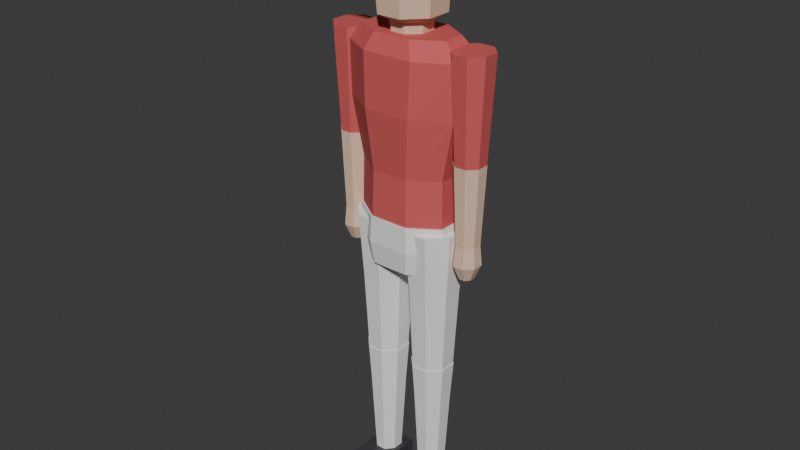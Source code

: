 # Source: player.blend  (saved by Blender 5.2.44; exported with 4.5.12 LTS)
import bpy
from mathutils import Matrix  # noqa: F401  (used for matrix-valued properties, if any)

bpy.ops.wm.read_factory_settings(use_empty=True)
scene = bpy.context.scene
scene.name = 'Scene'

# ---- collections
col_collection = bpy.data.collections.new('Collection'); scene.collection.children.link(col_collection)

# ---- materials (node trees are filled in below, after node groups)
mat_pants = bpy.data.materials.new('Pants')
mat_pants.diffuse_color = (0.86, 0.86, 0.84, 1.0)
mat_uniform = bpy.data.materials.new('Uniform')
mat_uniform.diffuse_color = (0.62, 0.1, 0.1, 1.0)
mat_skin = bpy.data.materials.new('Skin')
mat_skin.diffuse_color = (0.78, 0.55, 0.4, 1.0)
mat_shoes = bpy.data.materials.new('Shoes')
mat_shoes.diffuse_color = (0.05, 0.05, 0.06, 1.0)

# ---- material node trees
mat_pants.use_nodes = True; mat_pants.node_tree.nodes.clear()
_N = mat_pants.node_tree.nodes; _L = mat_pants.node_tree.links
n0 = _N.new('ShaderNodeBsdfPrincipled'); n0.name = 'Principled BSDF'; n0.location = (-200, 100)
n0.inputs[0].default_value = (0.86, 0.86, 0.84, 1.0)
n0.inputs[2].default_value = 0.85
n0.inputs[10].default_value = 0.005
n1 = _N.new('ShaderNodeOutputMaterial'); n1.name = 'Material Output'; n1.location = (200, 100)
_L.new(n0.outputs[0], n1.inputs[0])
n1.is_active_output = True
mat_uniform.use_nodes = True; mat_uniform.node_tree.nodes.clear()
_N = mat_uniform.node_tree.nodes; _L = mat_uniform.node_tree.links
n0 = _N.new('ShaderNodeBsdfPrincipled'); n0.name = 'Principled BSDF'; n0.location = (-200, 100)
n0.inputs[0].default_value = (0.62, 0.1, 0.1, 1.0)
n0.inputs[2].default_value = 0.8
n0.inputs[10].default_value = 0.005
n1 = _N.new('ShaderNodeOutputMaterial'); n1.name = 'Material Output'; n1.location = (200, 100)
_L.new(n0.outputs[0], n1.inputs[0])
n1.is_active_output = True
mat_skin.use_nodes = True; mat_skin.node_tree.nodes.clear()
_N = mat_skin.node_tree.nodes; _L = mat_skin.node_tree.links
n0 = _N.new('ShaderNodeBsdfPrincipled'); n0.name = 'Principled BSDF'; n0.location = (-200, 100)
n0.inputs[0].default_value = (0.78, 0.55, 0.4, 1.0)
n0.inputs[2].default_value = 0.85
n0.inputs[10].default_value = 0.005
n1 = _N.new('ShaderNodeOutputMaterial'); n1.name = 'Material Output'; n1.location = (200, 100)
_L.new(n0.outputs[0], n1.inputs[0])
n1.is_active_output = True
mat_shoes.use_nodes = True; mat_shoes.node_tree.nodes.clear()
_N = mat_shoes.node_tree.nodes; _L = mat_shoes.node_tree.links
n0 = _N.new('ShaderNodeBsdfPrincipled'); n0.name = 'Principled BSDF'; n0.location = (-200, 100)
n0.inputs[0].default_value = (0.05, 0.05, 0.06, 1.0)
n0.inputs[10].default_value = 0.005
n1 = _N.new('ShaderNodeOutputMaterial'); n1.name = 'Material Output'; n1.location = (200, 100)
_L.new(n0.outputs[0], n1.inputs[0])
n1.is_active_output = True

# ---- world
world_world = bpy.data.worlds.new('World'); scene.world = world_world
world_world.use_nodes = True; world_world.node_tree.nodes.clear()
_N = world_world.node_tree.nodes; _L = world_world.node_tree.links
n0 = _N.new('ShaderNodeOutputWorld'); n0.name = 'World Output'; n0.location = (200, 100)
n1 = _N.new('ShaderNodeBackground'); n1.name = 'Background'; n1.location = (-200, 100)
n1.inputs[0].default_value = (0.05088, 0.05088, 0.05088, 1.0)
_L.new(n1.outputs[0], n0.inputs[0])
n0.is_active_output = True
world_world.color = (0.05088, 0.05088, 0.05088)
world_world.sun_shadow_jitter_overblur = 0.0

# ---- meshes
me_pelvis = bpy.data.meshes.new('Pelvis')
me_pelvis.from_pydata([(0.1478, 0.04133, 0.02), (0.06123, 0.09978, 0.02), (-0.06123, 0.09978, 0.02), (-0.1478, 0.04133, 0.02), (-0.1478, -0.04133, 0.02), (-0.06123, -0.09978, 0.02), (0.06123, -0.09978, 0.02), (0.1478, -0.04133, 0.02), (0.1571, 0.0421, -0.06), (0.06506, 0.1016, -0.06), (-0.06506, 0.1016, -0.06), (-0.1571, 0.0421, -0.06), (-0.1571, -0.0421, -0.06), (-0.06506, -0.1016, -0.06), (0.06506, -0.1016, -0.06), (0.1571, -0.0421, -0.06), (0.1386, 0.03827, -0.13), (0.0574, 0.09239, -0.13), (-0.0574, 0.09239, -0.13), (-0.1386, 0.03827, -0.13), (-0.1386, -0.03827, -0.13), (-0.0574, -0.09239, -0.13), (0.0574, -0.09239, -0.13), (0.1386, -0.03827, -0.13)], [], [(0, 1, 9, 8), (1, 2, 10, 9), (2, 3, 11, 10), (3, 4, 12, 11), (4, 5, 13, 12), (5, 6, 14, 13), (6, 7, 15, 14), (7, 0, 8, 15), (8, 9, 17, 16), (9, 10, 18, 17), (10, 11, 19, 18), (11, 12, 20, 19), (12, 13, 21, 20), (13, 14, 22, 21), (14, 15, 23, 22), (15, 8, 16, 23), (7, 6, 5, 4, 3, 2, 1, 0), (16, 17, 18, 19, 20, 21, 22, 23)])
me_pelvis.materials.append(mat_pants)
me_pelvis.update()
me_torso = bpy.data.meshes.new('Torso')
me_torso.from_pydata([(0.1432, 0.04018, 0.0), (0.05932, 0.09701, 0.0), (-0.05932, 0.09701, 0.0), (-0.1432, 0.04018, 0.0), (-0.1432, -0.04018, 0.0), (-0.05932, -0.09701, 0.0), (0.05932, -0.09701, 0.0), (0.1432, -0.04018, 0.0), (0.1386, 0.03827, 0.16), (0.0574, 0.09239, 0.16), (-0.0574, 0.09239, 0.16), (-0.1386, 0.03827, 0.16), (-0.1386, -0.03827, 0.16), (-0.0574, -0.09239, 0.16), (0.0574, -0.09239, 0.16), (0.1386, -0.03827, 0.16), (0.1755, 0.04401, 0.34), (0.07271, 0.1062, 0.34), (-0.07271, 0.1062, 0.34), (-0.1755, 0.04401, 0.34), (-0.1755, -0.04401, 0.34), (-0.07271, -0.1062, 0.34), (0.07271, -0.1062, 0.34), (0.1755, -0.04401, 0.34), (0.1894, 0.04286, 0.5), (0.07845, 0.1035, 0.5), (-0.07845, 0.1035, 0.5), (-0.1894, 0.04286, 0.5), (-0.1894, -0.04286, 0.5), (-0.07845, -0.1035, 0.5), (0.07845, -0.1035, 0.5), (0.1894, -0.04286, 0.5), (0.1386, 0.03444, 0.55), (0.0574, 0.08315, 0.55), (-0.0574, 0.08315, 0.55), (-0.1386, 0.03444, 0.55), (-0.1386, -0.03444, 0.55), (-0.0574, -0.08315, 0.55), (0.0574, -0.08315, 0.55), (0.1386, -0.03444, 0.55)], [], [(0, 1, 9, 8), (1, 2, 10, 9), (2, 3, 11, 10), (3, 4, 12, 11), (4, 5, 13, 12), (5, 6, 14, 13), (6, 7, 15, 14), (7, 0, 8, 15), (8, 9, 17, 16), (9, 10, 18, 17), (10, 11, 19, 18), (11, 12, 20, 19), (12, 13, 21, 20), (13, 14, 22, 21), (14, 15, 23, 22), (15, 8, 16, 23), (16, 17, 25, 24), (17, 18, 26, 25), (18, 19, 27, 26), (19, 20, 28, 27), (20, 21, 29, 28), (21, 22, 30, 29), (22, 23, 31, 30), (23, 16, 24, 31), (24, 25, 33, 32), (25, 26, 34, 33), (26, 27, 35, 34), (27, 28, 36, 35), (28, 29, 37, 36), (29, 30, 38, 37), (30, 31, 39, 38), (31, 24, 32, 39), (7, 6, 5, 4, 3, 2, 1, 0), (32, 33, 34, 35, 36, 37, 38, 39)])
me_torso.materials.append(mat_uniform)
me_torso.update()
me_head = bpy.data.meshes.new('Head')
me_head.from_pydata([(0.05543, 0.02373, 0.0), (0.02296, 0.05728, 0.0), (-0.02296, 0.05728, 0.0), (-0.05543, 0.02373, 0.0), (-0.05543, -0.02373, 0.0), (-0.02296, -0.05728, 0.0), (0.02296, -0.05728, 0.0), (0.05543, -0.02373, 0.0), (0.05728, 0.02449, 0.03), (0.02373, 0.05913, 0.03), (-0.02373, 0.05913, 0.03), (-0.05728, 0.02449, 0.03), (-0.05728, -0.02449, 0.03), (-0.02373, -0.05913, 0.03), (0.02373, -0.05913, 0.03), (0.05728, -0.02449, 0.03), (0.09054, 0.03903, 0.05), (0.0375, 0.09424, 0.05), (-0.0375, 0.09424, 0.05), (-0.09054, 0.03903, 0.05), (-0.09054, -0.03903, 0.05), (-0.0375, -0.09424, 0.05), (0.0375, -0.09424, 0.05), (0.09054, -0.03903, 0.05), (0.09793, 0.04286, 0.17), (0.04056, 0.1035, 0.17), (-0.04056, 0.1035, 0.17), (-0.09793, 0.04286, 0.17), (-0.09793, -0.04286, 0.17), (-0.04056, -0.1035, 0.17), (0.04056, -0.1035, 0.17), (0.09793, -0.04286, 0.17), (0.0813, 0.03521, 0.29), (0.03368, 0.085, 0.29), (-0.03368, 0.085, 0.29), (-0.0813, 0.03521, 0.29), (-0.0813, -0.03521, 0.29), (-0.03368, -0.085, 0.29), (0.03368, -0.085, 0.29), (0.0813, -0.03521, 0.29), (0.03696, 0.01722, 0.33), (0.01531, 0.04157, 0.33), (-0.01531, 0.04157, 0.33), (-0.03696, 0.01722, 0.33), (-0.03696, -0.01722, 0.33), (-0.01531, -0.04157, 0.33), (0.01531, -0.04157, 0.33), (0.03696, -0.01722, 0.33)], [], [(0, 1, 9, 8), (1, 2, 10, 9), (2, 3, 11, 10), (3, 4, 12, 11), (4, 5, 13, 12), (5, 6, 14, 13), (6, 7, 15, 14), (7, 0, 8, 15), (8, 9, 17, 16), (9, 10, 18, 17), (10, 11, 19, 18), (11, 12, 20, 19), (12, 13, 21, 20), (13, 14, 22, 21), (14, 15, 23, 22), (15, 8, 16, 23), (16, 17, 25, 24), (17, 18, 26, 25), (18, 19, 27, 26), (19, 20, 28, 27), (20, 21, 29, 28), (21, 22, 30, 29), (22, 23, 31, 30), (23, 16, 24, 31), (24, 25, 33, 32), (25, 26, 34, 33), (26, 27, 35, 34), (27, 28, 36, 35), (28, 29, 37, 36), (29, 30, 38, 37), (30, 31, 39, 38), (31, 24, 32, 39), (32, 33, 41, 40), (33, 34, 42, 41), (34, 35, 43, 42), (35, 36, 44, 43), (36, 37, 45, 44), (37, 38, 46, 45), (38, 39, 47, 46), (39, 32, 40, 47), (7, 6, 5, 4, 3, 2, 1, 0), (40, 41, 42, 43, 44, 45, 46, 47)])
me_head.materials.append(mat_skin)
me_head.update()
me_cap = bpy.data.meshes.new('Cap')
me_cap.from_pydata([(0.1035, 0.04516, 0.235), (0.04286, 0.109, 0.235), (-0.04286, 0.109, 0.235), (-0.1035, 0.04516, 0.235), (-0.1035, -0.04516, 0.235), (-0.04286, -0.109, 0.235), (0.04286, -0.109, 0.235), (0.1035, -0.04516, 0.235), (0.09239, 0.0398, 0.3), (0.03827, 0.09608, 0.3), (-0.03827, 0.09608, 0.3), (-0.09239, 0.0398, 0.3), (-0.09239, -0.0398, 0.3), (-0.03827, -0.09608, 0.3), (0.03827, -0.09608, 0.3), (0.09239, -0.0398, 0.3), (0.05728, 0.02526, 0.335), (0.02373, 0.06098, 0.335), (-0.02373, 0.06098, 0.335), (-0.05728, 0.02526, 0.335), (-0.05728, -0.02526, 0.335), (-0.02373, -0.06098, 0.335), (0.02373, -0.06098, 0.335), (0.05728, -0.02526, 0.335), (0.01663, 0.007654, 0.352), (0.006888, 0.01848, 0.352), (-0.006888, 0.01848, 0.352), (-0.01663, 0.007654, 0.352), (-0.01663, -0.007654, 0.352), (-0.006888, -0.01848, 0.352), (0.006888, -0.01848, 0.352), (0.01663, -0.007654, 0.352), (-0.098, -0.205, 0.234), (0.098, -0.205, 0.234), (0.098, -0.09, 0.234), (-0.098, -0.09, 0.234), (-0.098, -0.205, 0.252), (0.098, -0.205, 0.252), (0.098, -0.09, 0.252), (-0.098, -0.09, 0.252)], [], [(0, 1, 9, 8), (1, 2, 10, 9), (2, 3, 11, 10), (3, 4, 12, 11), (4, 5, 13, 12), (5, 6, 14, 13), (6, 7, 15, 14), (7, 0, 8, 15), (8, 9, 17, 16), (9, 10, 18, 17), (10, 11, 19, 18), (11, 12, 20, 19), (12, 13, 21, 20), (13, 14, 22, 21), (14, 15, 23, 22), (15, 8, 16, 23), (16, 17, 25, 24), (17, 18, 26, 25), (18, 19, 27, 26), (19, 20, 28, 27), (20, 21, 29, 28), (21, 22, 30, 29), (22, 23, 31, 30), (23, 16, 24, 31), (7, 6, 5, 4, 3, 2, 1, 0), (24, 25, 26, 27, 28, 29, 30, 31), (32, 35, 34, 33), (36, 37, 38, 39), (32, 33, 37, 36), (33, 34, 38, 37), (34, 35, 39, 38), (35, 32, 36, 39)])
me_cap.materials.append(mat_uniform)
me_cap.update()
me_armupperl = bpy.data.meshes.new('ArmUpperL')
me_armupperl.from_pydata([(0.05728, 0.02449, 0.03), (0.02373, 0.05913, 0.03), (-0.02373, 0.05913, 0.03), (-0.05728, 0.02449, 0.03), (-0.05728, -0.02449, 0.03), (-0.02373, -0.05913, 0.03), (0.02373, -0.05913, 0.03), (0.05728, -0.02449, 0.03), (0.05543, 0.02373, -0.02), (0.02296, 0.05728, -0.02), (-0.02296, 0.05728, -0.02), (-0.05543, 0.02373, -0.02), (-0.05543, -0.02373, -0.02), (-0.02296, -0.05728, -0.02), (0.02296, -0.05728, -0.02), (0.05543, -0.02373, -0.02), (0.0425, 0.01837, -0.28), (0.0176, 0.04435, -0.28), (-0.0176, 0.04435, -0.28), (-0.0425, 0.01837, -0.28), (-0.0425, -0.01837, -0.28), (-0.0176, -0.04435, -0.28), (0.0176, -0.04435, -0.28), (0.0425, -0.01837, -0.28)], [], [(0, 1, 9, 8), (1, 2, 10, 9), (2, 3, 11, 10), (3, 4, 12, 11), (4, 5, 13, 12), (5, 6, 14, 13), (6, 7, 15, 14), (7, 0, 8, 15), (8, 9, 17, 16), (9, 10, 18, 17), (10, 11, 19, 18), (11, 12, 20, 19), (12, 13, 21, 20), (13, 14, 22, 21), (14, 15, 23, 22), (15, 8, 16, 23), (7, 6, 5, 4, 3, 2, 1, 0), (16, 17, 18, 19, 20, 21, 22, 23)])
me_armupperl.materials.append(mat_uniform)
me_armupperl.update()
me_armlowerl = bpy.data.meshes.new('ArmLowerL')
me_armlowerl.from_pydata([(0.04342, 0.01875, 0.0), (0.01799, 0.04527, 0.0), (-0.01799, 0.04527, 0.0), (-0.04342, 0.01875, 0.0), (-0.04342, -0.01875, 0.0), (-0.01799, -0.04527, 0.0), (0.01799, -0.04527, 0.0), (0.04342, -0.01875, 0.0), (0.03326, 0.01454, -0.24), (0.01378, 0.03511, -0.24), (-0.01378, 0.03511, -0.24), (-0.03326, 0.01454, -0.24), (-0.03326, -0.01454, -0.24), (-0.01378, -0.03511, -0.24), (0.01378, -0.03511, -0.24), (0.03326, -0.01454, -0.24), (0.0388, 0.01684, -0.3), (0.01607, 0.04065, -0.3), (-0.01607, 0.04065, -0.3), (-0.0388, 0.01684, -0.3), (-0.0388, -0.01684, -0.3), (-0.01607, -0.04065, -0.3), (0.01607, -0.04065, -0.3), (0.0388, -0.01684, -0.3), (0.02033, 0.009184, -0.345), (0.008419, 0.02217, -0.345), (-0.008419, 0.02217, -0.345), (-0.02033, 0.009184, -0.345), (-0.02033, -0.009184, -0.345), (-0.008419, -0.02217, -0.345), (0.008419, -0.02217, -0.345), (0.02033, -0.009184, -0.345)], [], [(0, 1, 9, 8), (1, 2, 10, 9), (2, 3, 11, 10), (3, 4, 12, 11), (4, 5, 13, 12), (5, 6, 14, 13), (6, 7, 15, 14), (7, 0, 8, 15), (8, 9, 17, 16), (9, 10, 18, 17), (10, 11, 19, 18), (11, 12, 20, 19), (12, 13, 21, 20), (13, 14, 22, 21), (14, 15, 23, 22), (15, 8, 16, 23), (16, 17, 25, 24), (17, 18, 26, 25), (18, 19, 27, 26), (19, 20, 28, 27), (20, 21, 29, 28), (21, 22, 30, 29), (22, 23, 31, 30), (23, 16, 24, 31), (7, 6, 5, 4, 3, 2, 1, 0), (24, 25, 26, 27, 28, 29, 30, 31)])
me_armlowerl.materials.append(mat_skin)
me_armlowerl.update()
me_legupperl = bpy.data.meshes.new('LegUpperL')
me_legupperl.from_pydata([(0.08315, 0.03635, 0.0), (0.03444, 0.08777, 0.0), (-0.03444, 0.08777, 0.0), (-0.08315, 0.03635, 0.0), (-0.08315, -0.03635, 0.0), (-0.03444, -0.08777, 0.0), (0.03444, -0.08777, 0.0), (0.08315, -0.03635, 0.0), (0.06929, 0.03061, -0.2), (0.0287, 0.07391, -0.2), (-0.0287, 0.07391, -0.2), (-0.06929, 0.03061, -0.2), (-0.06929, -0.03061, -0.2), (-0.0287, -0.07391, -0.2), (0.0287, -0.07391, -0.2), (0.06929, -0.03061, -0.2), (0.05728, 0.02526, -0.45), (0.02373, 0.06098, -0.45), (-0.02373, 0.06098, -0.45), (-0.05728, 0.02526, -0.45), (-0.05728, -0.02526, -0.45), (-0.02373, -0.06098, -0.45), (0.02373, -0.06098, -0.45), (0.05728, -0.02526, -0.45)], [], [(0, 1, 9, 8), (1, 2, 10, 9), (2, 3, 11, 10), (3, 4, 12, 11), (4, 5, 13, 12), (5, 6, 14, 13), (6, 7, 15, 14), (7, 0, 8, 15), (8, 9, 17, 16), (9, 10, 18, 17), (10, 11, 19, 18), (11, 12, 20, 19), (12, 13, 21, 20), (13, 14, 22, 21), (14, 15, 23, 22), (15, 8, 16, 23), (7, 6, 5, 4, 3, 2, 1, 0), (16, 17, 18, 19, 20, 21, 22, 23)])
me_legupperl.materials.append(mat_pants)
me_legupperl.update()
me_leglowerl = bpy.data.meshes.new('LegLowerL')
me_leglowerl.from_pydata([(0.05913, 0.02602, 0.0), (0.02449, 0.06282, 0.0), (-0.02449, 0.06282, 0.0), (-0.05913, 0.02602, 0.0), (-0.05913, -0.02602, 0.0), (-0.02449, -0.06282, 0.0), (0.02449, -0.06282, 0.0), (0.05913, -0.02602, 0.0), (0.05081, 0.02296, -0.12), (0.02105, 0.05543, -0.12), (-0.02105, 0.05543, -0.12), (-0.05081, 0.02296, -0.12), (-0.05081, -0.02296, -0.12), (-0.02105, -0.05543, -0.12), (0.02105, -0.05543, -0.12), (0.05081, -0.02296, -0.12), (0.03696, 0.01722, -0.385), (0.01531, 0.04157, -0.385), (-0.01531, 0.04157, -0.385), (-0.03696, 0.01722, -0.385), (-0.03696, -0.01722, -0.385), (-0.01531, -0.04157, -0.385), (0.01531, -0.04157, -0.385), (0.03696, -0.01722, -0.385)], [], [(0, 1, 9, 8), (1, 2, 10, 9), (2, 3, 11, 10), (3, 4, 12, 11), (4, 5, 13, 12), (5, 6, 14, 13), (6, 7, 15, 14), (7, 0, 8, 15), (8, 9, 17, 16), (9, 10, 18, 17), (10, 11, 19, 18), (11, 12, 20, 19), (12, 13, 21, 20), (13, 14, 22, 21), (14, 15, 23, 22), (15, 8, 16, 23), (7, 6, 5, 4, 3, 2, 1, 0), (16, 17, 18, 19, 20, 21, 22, 23)])
me_leglowerl.materials.append(mat_pants)
me_leglowerl.update()
me_footl = bpy.data.meshes.new('FootL')
me_footl.from_pydata([(-0.052, -0.185, -0.085), (0.052, -0.185, -0.085), (0.052, 0.055, -0.085), (-0.052, 0.055, -0.085), (-0.052, -0.185, 0.0), (0.052, -0.185, 0.0), (0.052, 0.055, 0.0), (-0.052, 0.055, 0.0)], [], [(0, 3, 2, 1), (4, 5, 6, 7), (0, 1, 5, 4), (1, 2, 6, 5), (2, 3, 7, 6), (3, 0, 4, 7)])
me_footl.materials.append(mat_shoes)
me_footl.update()
me_armupperr = bpy.data.meshes.new('ArmUpperR')
me_armupperr.from_pydata([(0.05728, 0.02449, 0.03), (0.02373, 0.05913, 0.03), (-0.02373, 0.05913, 0.03), (-0.05728, 0.02449, 0.03), (-0.05728, -0.02449, 0.03), (-0.02373, -0.05913, 0.03), (0.02373, -0.05913, 0.03), (0.05728, -0.02449, 0.03), (0.05543, 0.02373, -0.02), (0.02296, 0.05728, -0.02), (-0.02296, 0.05728, -0.02), (-0.05543, 0.02373, -0.02), (-0.05543, -0.02373, -0.02), (-0.02296, -0.05728, -0.02), (0.02296, -0.05728, -0.02), (0.05543, -0.02373, -0.02), (0.0425, 0.01837, -0.28), (0.0176, 0.04435, -0.28), (-0.0176, 0.04435, -0.28), (-0.0425, 0.01837, -0.28), (-0.0425, -0.01837, -0.28), (-0.0176, -0.04435, -0.28), (0.0176, -0.04435, -0.28), (0.0425, -0.01837, -0.28)], [], [(0, 1, 9, 8), (1, 2, 10, 9), (2, 3, 11, 10), (3, 4, 12, 11), (4, 5, 13, 12), (5, 6, 14, 13), (6, 7, 15, 14), (7, 0, 8, 15), (8, 9, 17, 16), (9, 10, 18, 17), (10, 11, 19, 18), (11, 12, 20, 19), (12, 13, 21, 20), (13, 14, 22, 21), (14, 15, 23, 22), (15, 8, 16, 23), (7, 6, 5, 4, 3, 2, 1, 0), (16, 17, 18, 19, 20, 21, 22, 23)])
me_armupperr.materials.append(mat_uniform)
me_armupperr.update()
me_armlowerr = bpy.data.meshes.new('ArmLowerR')
me_armlowerr.from_pydata([(0.04342, 0.01875, 0.0), (0.01799, 0.04527, 0.0), (-0.01799, 0.04527, 0.0), (-0.04342, 0.01875, 0.0), (-0.04342, -0.01875, 0.0), (-0.01799, -0.04527, 0.0), (0.01799, -0.04527, 0.0), (0.04342, -0.01875, 0.0), (0.03326, 0.01454, -0.24), (0.01378, 0.03511, -0.24), (-0.01378, 0.03511, -0.24), (-0.03326, 0.01454, -0.24), (-0.03326, -0.01454, -0.24), (-0.01378, -0.03511, -0.24), (0.01378, -0.03511, -0.24), (0.03326, -0.01454, -0.24), (0.0388, 0.01684, -0.3), (0.01607, 0.04065, -0.3), (-0.01607, 0.04065, -0.3), (-0.0388, 0.01684, -0.3), (-0.0388, -0.01684, -0.3), (-0.01607, -0.04065, -0.3), (0.01607, -0.04065, -0.3), (0.0388, -0.01684, -0.3), (0.02033, 0.009184, -0.345), (0.008419, 0.02217, -0.345), (-0.008419, 0.02217, -0.345), (-0.02033, 0.009184, -0.345), (-0.02033, -0.009184, -0.345), (-0.008419, -0.02217, -0.345), (0.008419, -0.02217, -0.345), (0.02033, -0.009184, -0.345)], [], [(0, 1, 9, 8), (1, 2, 10, 9), (2, 3, 11, 10), (3, 4, 12, 11), (4, 5, 13, 12), (5, 6, 14, 13), (6, 7, 15, 14), (7, 0, 8, 15), (8, 9, 17, 16), (9, 10, 18, 17), (10, 11, 19, 18), (11, 12, 20, 19), (12, 13, 21, 20), (13, 14, 22, 21), (14, 15, 23, 22), (15, 8, 16, 23), (16, 17, 25, 24), (17, 18, 26, 25), (18, 19, 27, 26), (19, 20, 28, 27), (20, 21, 29, 28), (21, 22, 30, 29), (22, 23, 31, 30), (23, 16, 24, 31), (7, 6, 5, 4, 3, 2, 1, 0), (24, 25, 26, 27, 28, 29, 30, 31)])
me_armlowerr.materials.append(mat_skin)
me_armlowerr.update()
me_legupperr = bpy.data.meshes.new('LegUpperR')
me_legupperr.from_pydata([(0.08315, 0.03635, 0.0), (0.03444, 0.08777, 0.0), (-0.03444, 0.08777, 0.0), (-0.08315, 0.03635, 0.0), (-0.08315, -0.03635, 0.0), (-0.03444, -0.08777, 0.0), (0.03444, -0.08777, 0.0), (0.08315, -0.03635, 0.0), (0.06929, 0.03061, -0.2), (0.0287, 0.07391, -0.2), (-0.0287, 0.07391, -0.2), (-0.06929, 0.03061, -0.2), (-0.06929, -0.03061, -0.2), (-0.0287, -0.07391, -0.2), (0.0287, -0.07391, -0.2), (0.06929, -0.03061, -0.2), (0.05728, 0.02526, -0.45), (0.02373, 0.06098, -0.45), (-0.02373, 0.06098, -0.45), (-0.05728, 0.02526, -0.45), (-0.05728, -0.02526, -0.45), (-0.02373, -0.06098, -0.45), (0.02373, -0.06098, -0.45), (0.05728, -0.02526, -0.45)], [], [(0, 1, 9, 8), (1, 2, 10, 9), (2, 3, 11, 10), (3, 4, 12, 11), (4, 5, 13, 12), (5, 6, 14, 13), (6, 7, 15, 14), (7, 0, 8, 15), (8, 9, 17, 16), (9, 10, 18, 17), (10, 11, 19, 18), (11, 12, 20, 19), (12, 13, 21, 20), (13, 14, 22, 21), (14, 15, 23, 22), (15, 8, 16, 23), (7, 6, 5, 4, 3, 2, 1, 0), (16, 17, 18, 19, 20, 21, 22, 23)])
me_legupperr.materials.append(mat_pants)
me_legupperr.update()
me_leglowerr = bpy.data.meshes.new('LegLowerR')
me_leglowerr.from_pydata([(0.05913, 0.02602, 0.0), (0.02449, 0.06282, 0.0), (-0.02449, 0.06282, 0.0), (-0.05913, 0.02602, 0.0), (-0.05913, -0.02602, 0.0), (-0.02449, -0.06282, 0.0), (0.02449, -0.06282, 0.0), (0.05913, -0.02602, 0.0), (0.05081, 0.02296, -0.12), (0.02105, 0.05543, -0.12), (-0.02105, 0.05543, -0.12), (-0.05081, 0.02296, -0.12), (-0.05081, -0.02296, -0.12), (-0.02105, -0.05543, -0.12), (0.02105, -0.05543, -0.12), (0.05081, -0.02296, -0.12), (0.03696, 0.01722, -0.385), (0.01531, 0.04157, -0.385), (-0.01531, 0.04157, -0.385), (-0.03696, 0.01722, -0.385), (-0.03696, -0.01722, -0.385), (-0.01531, -0.04157, -0.385), (0.01531, -0.04157, -0.385), (0.03696, -0.01722, -0.385)], [], [(0, 1, 9, 8), (1, 2, 10, 9), (2, 3, 11, 10), (3, 4, 12, 11), (4, 5, 13, 12), (5, 6, 14, 13), (6, 7, 15, 14), (7, 0, 8, 15), (8, 9, 17, 16), (9, 10, 18, 17), (10, 11, 19, 18), (11, 12, 20, 19), (12, 13, 21, 20), (13, 14, 22, 21), (14, 15, 23, 22), (15, 8, 16, 23), (7, 6, 5, 4, 3, 2, 1, 0), (16, 17, 18, 19, 20, 21, 22, 23)])
me_leglowerr.materials.append(mat_pants)
me_leglowerr.update()
me_footr = bpy.data.meshes.new('FootR')
me_footr.from_pydata([(-0.052, -0.185, -0.085), (0.052, -0.185, -0.085), (0.052, 0.055, -0.085), (-0.052, 0.055, -0.085), (-0.052, -0.185, 0.0), (0.052, -0.185, 0.0), (0.052, 0.055, 0.0), (-0.052, 0.055, 0.0)], [], [(0, 3, 2, 1), (4, 5, 6, 7), (0, 1, 5, 4), (1, 2, 6, 5), (2, 3, 7, 6), (3, 0, 4, 7)])
me_footr.materials.append(mat_shoes)
me_footr.update()

# ---- objects
ob_pelvis = bpy.data.objects.new('Pelvis', me_pelvis)
ob_torso = bpy.data.objects.new('Torso', me_torso)
ob_head = bpy.data.objects.new('Head', me_head)
ob_cap = bpy.data.objects.new('Cap', me_cap)
ob_armupperl = bpy.data.objects.new('ArmUpperL', me_armupperl)
ob_armlowerl = bpy.data.objects.new('ArmLowerL', me_armlowerl)
ob_legupperl = bpy.data.objects.new('LegUpperL', me_legupperl)
ob_leglowerl = bpy.data.objects.new('LegLowerL', me_leglowerl)
ob_footl = bpy.data.objects.new('FootL', me_footl)
ob_armupperr = bpy.data.objects.new('ArmUpperR', me_armupperr)
ob_armlowerr = bpy.data.objects.new('ArmLowerR', me_armlowerr)
ob_legupperr = bpy.data.objects.new('LegUpperR', me_legupperr)
ob_leglowerr = bpy.data.objects.new('LegLowerR', me_leglowerr)
ob_footr = bpy.data.objects.new('FootR', me_footr)

# ---- transforms, parenting, visibility, modifiers, constraints
ob_pelvis.location = (0.0, 0.0, 0.92)
ob_torso.parent = ob_pelvis
ob_torso.location = (0.0, 0.0, 0.0)
ob_head.parent = ob_torso
ob_head.location = (0.0, 0.0, 0.55)
ob_cap.parent = ob_head
ob_cap.location = (0.0, 0.0, 0.0)
ob_armupperl.parent = ob_torso
ob_armupperl.location = (-0.2, 0.0, 0.5)
ob_armlowerl.parent = ob_armupperl
ob_armlowerl.location = (0.0, 0.0, -0.28)
ob_legupperl.parent = ob_pelvis
ob_legupperl.location = (-0.085, 0.0, 0.0)
ob_leglowerl.parent = ob_legupperl
ob_leglowerl.location = (0.0, 0.0, -0.45)
ob_footl.parent = ob_leglowerl
ob_footl.location = (0.0, 0.0, -0.385)
ob_armupperr.parent = ob_torso
ob_armupperr.location = (0.2, 0.0, 0.5)
ob_armlowerr.parent = ob_armupperr
ob_armlowerr.location = (0.0, 0.0, -0.28)
ob_legupperr.parent = ob_pelvis
ob_legupperr.location = (0.085, 0.0, 0.0)
ob_leglowerr.parent = ob_legupperr
ob_leglowerr.location = (0.0, 0.0, -0.45)
ob_footr.parent = ob_leglowerr
ob_footr.location = (0.0, 0.0, -0.385)

# ---- collection membership
col_collection.objects.link(ob_pelvis)
col_collection.objects.link(ob_torso)
col_collection.objects.link(ob_head)
col_collection.objects.link(ob_cap)
col_collection.objects.link(ob_armupperl)
col_collection.objects.link(ob_armlowerl)
col_collection.objects.link(ob_legupperl)
col_collection.objects.link(ob_leglowerl)
col_collection.objects.link(ob_footl)
col_collection.objects.link(ob_armupperr)
col_collection.objects.link(ob_armlowerr)
col_collection.objects.link(ob_legupperr)
col_collection.objects.link(ob_leglowerr)
col_collection.objects.link(ob_footr)

# ---- scene / render settings (as saved in the file)
scene.frame_start = 1; scene.frame_end = 250; scene.frame_set(1)
scene.render.engine = 'BLENDER_EEVEE_NEXT'
scene.render.bake_bias = 0.0
scene.render.bake_samples = 0
scene.render.compositor_device = 'GPU'
scene.eevee.use_volume_custom_range = False
scene.eevee.fast_gi_thickness_near = 0.1
scene.eevee.fast_gi_thickness_far = 0.0
scene.eevee.ray_tracing_options.screen_trace_thickness = 0.1
bpy.context.view_layer.update()

# ---- added for rendering (the .blend has no active camera and no usable light): camera, sun
cam_auto = bpy.data.cameras.new('AutoCamera')
cam_auto.lens = 50.0
cam_auto.sensor_width = 36.0
cam_auto.clip_end = 1000.0
ob_auto_camera = bpy.data.objects.new('AutoCamera', cam_auto)
scene.collection.objects.link(ob_auto_camera)
ob_auto_camera.location = (1.77563, -2.17874, 2.3315)
ob_auto_camera.rotation_euler = (1.09748, -7.21219e-08, 0.694738)
scene.camera = ob_auto_camera
light_auto_sun = bpy.data.lights.new('AutoSun', 'SUN')
light_auto_sun.energy = 3.0
light_auto_sun.angle = 0.0523599
ob_auto_sun = bpy.data.objects.new('AutoSun', light_auto_sun)
scene.collection.objects.link(ob_auto_sun)
ob_auto_sun.rotation_euler = (0.872665, 0.174533, 0.523599)
bpy.context.view_layer.update()
